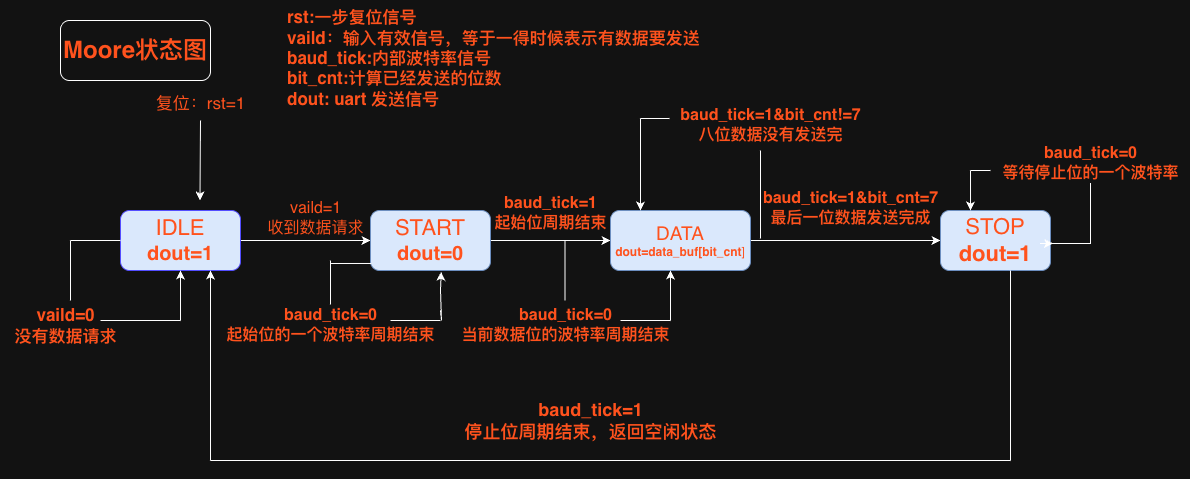

The diagram above was exported from draw.io. Its source (the exported page's mxGraphModel, read from the mxfile embedded in the PNG):
<mxGraphModel dx="2253" dy="882" grid="1" gridSize="10" guides="1" tooltips="1" connect="1" arrows="1" fold="1" page="1" pageScale="1" pageWidth="827" pageHeight="1169" math="0" shadow="0">
  <root>
    <mxCell id="0" />
    <mxCell id="1" parent="0" />
    <mxCell id="iKkmnUbf9KtX1vfYKaYW-5" style="edgeStyle=orthogonalEdgeStyle;rounded=0;orthogonalLoop=1;jettySize=auto;html=1;exitX=1;exitY=0.5;exitDx=0;exitDy=0;entryX=0;entryY=0.5;entryDx=0;entryDy=0;" parent="1" source="iKkmnUbf9KtX1vfYKaYW-1" target="iKkmnUbf9KtX1vfYKaYW-2" edge="1">
      <mxGeometry relative="1" as="geometry" />
    </mxCell>
    <mxCell id="iKkmnUbf9KtX1vfYKaYW-1" value="&lt;font style=&quot;font-size: 22px; color: rgb(255, 82, 29);&quot;&gt;IDLE&lt;/font&gt;&lt;div&gt;&lt;font style=&quot;font-size: 20px; color: rgb(255, 82, 29);&quot;&gt;&lt;b&gt;dout=1&lt;/b&gt;&lt;/font&gt;&lt;/div&gt;" style="rounded=1;whiteSpace=wrap;html=1;labelBackgroundColor=none;fillColor=#dae8fc;strokeColor=#534DFF;" parent="1" vertex="1">
      <mxGeometry x="-690" y="220" width="120" height="60" as="geometry" />
    </mxCell>
    <mxCell id="iKkmnUbf9KtX1vfYKaYW-31" style="edgeStyle=orthogonalEdgeStyle;rounded=0;orthogonalLoop=1;jettySize=auto;html=1;exitX=1;exitY=0.5;exitDx=0;exitDy=0;entryX=0;entryY=0.5;entryDx=0;entryDy=0;" parent="1" source="iKkmnUbf9KtX1vfYKaYW-2" target="iKkmnUbf9KtX1vfYKaYW-3" edge="1">
      <mxGeometry relative="1" as="geometry" />
    </mxCell>
    <mxCell id="iKkmnUbf9KtX1vfYKaYW-2" value="&lt;font style=&quot;font-size: 22px; color: rgb(255, 82, 29);&quot;&gt;START&lt;/font&gt;&lt;div&gt;&lt;font style=&quot;font-size: 20px; color: rgb(255, 82, 29);&quot;&gt;&lt;b&gt;dout=0&lt;/b&gt;&lt;/font&gt;&lt;/div&gt;" style="rounded=1;whiteSpace=wrap;html=1;fillColor=#dae8fc;strokeColor=#6c8ebf;" parent="1" vertex="1">
      <mxGeometry x="-440" y="220" width="120" height="60" as="geometry" />
    </mxCell>
    <mxCell id="iKkmnUbf9KtX1vfYKaYW-40" style="edgeStyle=orthogonalEdgeStyle;rounded=0;orthogonalLoop=1;jettySize=auto;html=1;exitX=1;exitY=0.5;exitDx=0;exitDy=0;" parent="1" source="iKkmnUbf9KtX1vfYKaYW-3" target="iKkmnUbf9KtX1vfYKaYW-4" edge="1">
      <mxGeometry relative="1" as="geometry" />
    </mxCell>
    <mxCell id="iKkmnUbf9KtX1vfYKaYW-3" value="&lt;font style=&quot;color: rgb(255, 82, 29); font-size: 19px;&quot;&gt;DATA&lt;/font&gt;&lt;div&gt;&lt;font style=&quot;color: rgb(255, 82, 29);&quot;&gt;&lt;b style=&quot;&quot;&gt;dout=data_buf[bit_cnt&lt;/b&gt;]&lt;/font&gt;&lt;/div&gt;" style="rounded=1;whiteSpace=wrap;html=1;fillColor=#dae8fc;strokeColor=#6c8ebf;" parent="1" vertex="1">
      <mxGeometry x="-200" y="220" width="140" height="60" as="geometry" />
    </mxCell>
    <mxCell id="iKkmnUbf9KtX1vfYKaYW-4" value="&lt;font style=&quot;font-size: 22px; color: rgb(255, 82, 29);&quot;&gt;STOP&lt;/font&gt;&lt;div&gt;&lt;font style=&quot;font-size: 22px; color: rgb(255, 82, 29);&quot;&gt;&lt;b&gt;dout=1&lt;/b&gt;&lt;/font&gt;&lt;/div&gt;" style="rounded=1;whiteSpace=wrap;html=1;fillColor=#dae8fc;strokeColor=#6c8ebf;" parent="1" vertex="1">
      <mxGeometry x="130" y="220" width="110" height="60" as="geometry" />
    </mxCell>
    <mxCell id="iKkmnUbf9KtX1vfYKaYW-17" value="" style="endArrow=classic;html=1;rounded=0;" parent="1" edge="1">
      <mxGeometry relative="1" as="geometry">
        <mxPoint x="-630" y="330" as="sourcePoint" />
        <mxPoint x="-630" y="280" as="targetPoint" />
      </mxGeometry>
    </mxCell>
    <mxCell id="iKkmnUbf9KtX1vfYKaYW-19" value="" style="endArrow=none;html=1;rounded=0;" parent="1" edge="1">
      <mxGeometry width="50" height="50" relative="1" as="geometry">
        <mxPoint x="-710" y="330" as="sourcePoint" />
        <mxPoint x="-630" y="330" as="targetPoint" />
      </mxGeometry>
    </mxCell>
    <mxCell id="iKkmnUbf9KtX1vfYKaYW-20" value="" style="endArrow=none;html=1;rounded=0;" parent="1" edge="1">
      <mxGeometry width="50" height="50" relative="1" as="geometry">
        <mxPoint x="-740" y="250" as="sourcePoint" />
        <mxPoint x="-690" y="250" as="targetPoint" />
        <Array as="points" />
      </mxGeometry>
    </mxCell>
    <mxCell id="iKkmnUbf9KtX1vfYKaYW-21" value="" style="endArrow=none;html=1;rounded=0;" parent="1" edge="1">
      <mxGeometry width="50" height="50" relative="1" as="geometry">
        <mxPoint x="-740" y="310" as="sourcePoint" />
        <mxPoint x="-740" y="250" as="targetPoint" />
      </mxGeometry>
    </mxCell>
    <mxCell id="iKkmnUbf9KtX1vfYKaYW-22" value="&lt;font style=&quot;font-size: 17px; color: rgb(255, 82, 29);&quot;&gt;&lt;b&gt;vaild=0&lt;/b&gt;&lt;/font&gt;&lt;div&gt;&lt;font color=&quot;#ff521d&quot;&gt;&lt;span style=&quot;font-size: 17px;&quot;&gt;&lt;b&gt;没有数据请求&lt;/b&gt;&lt;/span&gt;&lt;/font&gt;&lt;/div&gt;" style="text;html=1;align=center;verticalAlign=middle;resizable=0;points=[];autosize=1;strokeColor=none;fillColor=none;" parent="1" vertex="1">
      <mxGeometry x="-810" y="310" width="130" height="50" as="geometry" />
    </mxCell>
    <mxCell id="iKkmnUbf9KtX1vfYKaYW-23" value="" style="endArrow=classic;html=1;rounded=0;" parent="1" edge="1">
      <mxGeometry width="50" height="50" relative="1" as="geometry">
        <mxPoint x="-610" y="130" as="sourcePoint" />
        <mxPoint x="-610.5" y="210" as="targetPoint" />
      </mxGeometry>
    </mxCell>
    <mxCell id="iKkmnUbf9KtX1vfYKaYW-24" value="&lt;font style=&quot;font-size: 17px; color: rgb(255, 82, 29);&quot;&gt;复位：rst=1&lt;/font&gt;" style="text;html=1;align=center;verticalAlign=middle;resizable=0;points=[];autosize=1;strokeColor=none;fillColor=none;" parent="1" vertex="1">
      <mxGeometry x="-665" y="98" width="110" height="30" as="geometry" />
    </mxCell>
    <mxCell id="iKkmnUbf9KtX1vfYKaYW-25" value="&lt;font style=&quot;color: rgb(255, 82, 29); font-size: 16px;&quot;&gt;vaild=1&lt;/font&gt;&lt;div&gt;&lt;font style=&quot;color: rgb(255, 82, 29); font-size: 16px;&quot;&gt;收到数据请求&lt;/font&gt;&lt;/div&gt;" style="text;html=1;align=center;verticalAlign=middle;resizable=0;points=[];autosize=1;strokeColor=none;fillColor=none;" parent="1" vertex="1">
      <mxGeometry x="-555" y="203" width="120" height="50" as="geometry" />
    </mxCell>
    <mxCell id="iKkmnUbf9KtX1vfYKaYW-26" value="" style="endArrow=none;html=1;rounded=0;exitX=0.5;exitY=0.08;exitDx=0;exitDy=0;exitPerimeter=0;" parent="1" edge="1" source="iKkmnUbf9KtX1vfYKaYW-27">
      <mxGeometry width="50" height="50" relative="1" as="geometry">
        <mxPoint x="-480" y="310" as="sourcePoint" />
        <mxPoint x="-480" y="270" as="targetPoint" />
      </mxGeometry>
    </mxCell>
    <mxCell id="iKkmnUbf9KtX1vfYKaYW-27" value="&lt;font style=&quot;color: rgb(255, 82, 29); font-size: 16px;&quot;&gt;&lt;b&gt;baud_tick=0&lt;/b&gt;&lt;/font&gt;&lt;div&gt;&lt;font style=&quot;color: rgb(255, 82, 29); font-size: 16px;&quot;&gt;&lt;b&gt;起始位的一个波特率周期结束&lt;/b&gt;&lt;/font&gt;&lt;/div&gt;" style="text;html=1;align=center;verticalAlign=middle;resizable=0;points=[];autosize=1;strokeColor=none;fillColor=none;" parent="1" vertex="1">
      <mxGeometry x="-595" y="310" width="230" height="50" as="geometry" />
    </mxCell>
    <mxCell id="iKkmnUbf9KtX1vfYKaYW-29" value="" style="endArrow=classic;html=1;rounded=0;entryX=0.589;entryY=1.022;entryDx=0;entryDy=0;entryPerimeter=0;" parent="1" target="iKkmnUbf9KtX1vfYKaYW-2" edge="1">
      <mxGeometry width="50" height="50" relative="1" as="geometry">
        <mxPoint x="-370" y="320" as="sourcePoint" />
        <mxPoint x="-320" y="270" as="targetPoint" />
        <Array as="points">
          <mxPoint x="-369" y="330" />
          <mxPoint x="-370" y="300" />
        </Array>
      </mxGeometry>
    </mxCell>
    <mxCell id="iKkmnUbf9KtX1vfYKaYW-30" value="" style="endArrow=none;html=1;rounded=0;" parent="1" edge="1">
      <mxGeometry width="50" height="50" relative="1" as="geometry">
        <mxPoint x="-420" y="330" as="sourcePoint" />
        <mxPoint x="-370" y="330" as="targetPoint" />
      </mxGeometry>
    </mxCell>
    <mxCell id="iKkmnUbf9KtX1vfYKaYW-32" value="&lt;font style=&quot;color: rgb(255, 82, 29); font-size: 16px;&quot;&gt;&lt;b&gt;baud_tick=1&lt;/b&gt;&lt;/font&gt;&lt;div&gt;&lt;font style=&quot;color: rgb(255, 82, 29); font-size: 16px;&quot;&gt;&lt;b&gt;起始位周期结束&lt;/b&gt;&lt;/font&gt;&lt;/div&gt;" style="text;html=1;align=center;verticalAlign=middle;resizable=0;points=[];autosize=1;strokeColor=none;fillColor=none;" parent="1" vertex="1">
      <mxGeometry x="-330" y="198" width="140" height="50" as="geometry" />
    </mxCell>
    <mxCell id="iKkmnUbf9KtX1vfYKaYW-33" value="" style="endArrow=none;html=1;rounded=0;" parent="1" edge="1">
      <mxGeometry width="50" height="50" relative="1" as="geometry">
        <mxPoint x="-245.5" y="310" as="sourcePoint" />
        <mxPoint x="-245.5" y="250" as="targetPoint" />
        <Array as="points">
          <mxPoint x="-245.5" y="270" />
        </Array>
      </mxGeometry>
    </mxCell>
    <mxCell id="iKkmnUbf9KtX1vfYKaYW-35" value="&lt;font style=&quot;color: rgb(255, 82, 29); font-size: 16px;&quot;&gt;&lt;b&gt;baud_tick=0&lt;/b&gt;&lt;/font&gt;&lt;div&gt;&lt;font style=&quot;color: rgb(255, 82, 29); font-size: 16px;&quot;&gt;&lt;b&gt;当前数据位的波特率周期结束&lt;/b&gt;&lt;/font&gt;&lt;/div&gt;" style="text;html=1;align=center;verticalAlign=middle;resizable=0;points=[];autosize=1;strokeColor=none;fillColor=none;" parent="1" vertex="1">
      <mxGeometry x="-360" y="310" width="230" height="50" as="geometry" />
    </mxCell>
    <mxCell id="iKkmnUbf9KtX1vfYKaYW-38" value="" style="endArrow=none;html=1;rounded=0;" parent="1" edge="1">
      <mxGeometry width="50" height="50" relative="1" as="geometry">
        <mxPoint x="-190" y="330" as="sourcePoint" />
        <mxPoint x="-140" y="330" as="targetPoint" />
      </mxGeometry>
    </mxCell>
    <mxCell id="iKkmnUbf9KtX1vfYKaYW-39" value="" style="endArrow=classic;html=1;rounded=0;" parent="1" edge="1">
      <mxGeometry width="50" height="50" relative="1" as="geometry">
        <mxPoint x="-140" y="330" as="sourcePoint" />
        <mxPoint x="-140" y="280" as="targetPoint" />
        <Array as="points">
          <mxPoint x="-140" y="280" />
        </Array>
      </mxGeometry>
    </mxCell>
    <mxCell id="iKkmnUbf9KtX1vfYKaYW-41" value="" style="endArrow=none;html=1;rounded=0;" parent="1" edge="1">
      <mxGeometry width="50" height="50" relative="1" as="geometry">
        <mxPoint x="-50" y="248" as="sourcePoint" />
        <mxPoint x="-50" y="160" as="targetPoint" />
      </mxGeometry>
    </mxCell>
    <mxCell id="iKkmnUbf9KtX1vfYKaYW-42" value="&lt;font style=&quot;color: rgb(255, 82, 29); font-size: 16px;&quot;&gt;&lt;b&gt;baud_tick=1&amp;amp;bit_cnt!=7&lt;/b&gt;&lt;/font&gt;&lt;div&gt;&lt;font style=&quot;color: rgb(255, 82, 29); font-size: 16px;&quot;&gt;&lt;b&gt;八位数据没有发送完&lt;/b&gt;&lt;/font&gt;&lt;/div&gt;" style="text;html=1;align=center;verticalAlign=middle;resizable=0;points=[];autosize=1;strokeColor=none;fillColor=none;" parent="1" vertex="1">
      <mxGeometry x="-140" y="110" width="200" height="50" as="geometry" />
    </mxCell>
    <mxCell id="iKkmnUbf9KtX1vfYKaYW-43" value="" style="endArrow=none;html=1;rounded=0;" parent="1" edge="1">
      <mxGeometry width="50" height="50" relative="1" as="geometry">
        <mxPoint x="-170" y="128" as="sourcePoint" />
        <mxPoint x="-141" y="128" as="targetPoint" />
      </mxGeometry>
    </mxCell>
    <mxCell id="iKkmnUbf9KtX1vfYKaYW-44" value="" style="endArrow=classic;html=1;rounded=0;" parent="1" edge="1">
      <mxGeometry width="50" height="50" relative="1" as="geometry">
        <mxPoint x="-170" y="128" as="sourcePoint" />
        <mxPoint x="-170" y="220" as="targetPoint" />
      </mxGeometry>
    </mxCell>
    <mxCell id="iKkmnUbf9KtX1vfYKaYW-45" value="&lt;font style=&quot;color: rgb(255, 82, 29); font-size: 16px;&quot;&gt;&lt;b&gt;baud_tick=1&amp;amp;bit_cnt=7&lt;/b&gt;&lt;/font&gt;&lt;div&gt;&lt;font style=&quot;color: rgb(255, 82, 29); font-size: 16px;&quot;&gt;&lt;b&gt;最后一位数据发送完成&lt;/b&gt;&lt;/font&gt;&lt;/div&gt;" style="text;html=1;align=center;verticalAlign=middle;resizable=0;points=[];autosize=1;strokeColor=none;fillColor=none;" parent="1" vertex="1">
      <mxGeometry x="-60" y="193" width="200" height="50" as="geometry" />
    </mxCell>
    <mxCell id="iKkmnUbf9KtX1vfYKaYW-49" value="" style="shape=partialRectangle;whiteSpace=wrap;html=1;top=0;left=0;fillColor=none;" parent="1" vertex="1">
      <mxGeometry x="230" y="193" width="50" height="60" as="geometry" />
    </mxCell>
    <mxCell id="iKkmnUbf9KtX1vfYKaYW-50" value="&lt;font style=&quot;color: rgb(255, 82, 29); font-size: 16px;&quot;&gt;&lt;b&gt;baud_tick=0&lt;/b&gt;&lt;/font&gt;&lt;div&gt;&lt;font style=&quot;color: rgb(255, 82, 29); font-size: 16px;&quot;&gt;&lt;b&gt;等待停止位的一个波特率&lt;/b&gt;&lt;/font&gt;&lt;/div&gt;" style="text;html=1;align=center;verticalAlign=middle;resizable=0;points=[];autosize=1;strokeColor=none;fillColor=none;" parent="1" vertex="1">
      <mxGeometry x="180" y="148" width="200" height="50" as="geometry" />
    </mxCell>
    <mxCell id="iKkmnUbf9KtX1vfYKaYW-52" value="" style="endArrow=classic;html=1;rounded=0;entryX=0.182;entryY=-0.044;entryDx=0;entryDy=0;entryPerimeter=0;" parent="1" edge="1">
      <mxGeometry width="50" height="50" relative="1" as="geometry">
        <mxPoint x="160" y="180" as="sourcePoint" />
        <mxPoint x="160.01999999999998" y="219.9999999999999" as="targetPoint" />
      </mxGeometry>
    </mxCell>
    <mxCell id="iKkmnUbf9KtX1vfYKaYW-53" value="" style="endArrow=none;html=1;rounded=0;" parent="1" edge="1">
      <mxGeometry width="50" height="50" relative="1" as="geometry">
        <mxPoint x="160" y="180" as="sourcePoint" />
        <mxPoint x="180" y="180" as="targetPoint" />
      </mxGeometry>
    </mxCell>
    <mxCell id="iKkmnUbf9KtX1vfYKaYW-56" value="&lt;font style=&quot;color: rgb(255, 82, 29); font-size: 18px;&quot;&gt;&lt;b&gt;baud_tick=1&lt;/b&gt;&lt;/font&gt;&lt;div&gt;&lt;font style=&quot;color: rgb(255, 82, 29); font-size: 18px;&quot;&gt;&lt;b&gt;停止位周期结束，返回空闲状态&lt;/b&gt;&lt;/font&gt;&lt;/div&gt;" style="text;html=1;align=center;verticalAlign=middle;resizable=0;points=[];autosize=1;strokeColor=none;fillColor=none;" parent="1" vertex="1">
      <mxGeometry x="-360" y="400" width="280" height="60" as="geometry" />
    </mxCell>
    <mxCell id="iKkmnUbf9KtX1vfYKaYW-57" value="&lt;font style=&quot;color: rgb(255, 82, 29); font-size: 17px;&quot;&gt;&lt;b&gt;rst:一步复位信号&lt;/b&gt;&lt;/font&gt;&lt;div&gt;&lt;font style=&quot;color: rgb(255, 82, 29); font-size: 17px;&quot;&gt;&lt;b&gt;vaild：输入有效信号，等于一得时候表示有数据要发送&lt;/b&gt;&lt;/font&gt;&lt;/div&gt;&lt;div&gt;&lt;font style=&quot;color: rgb(255, 82, 29); font-size: 17px;&quot;&gt;&lt;b&gt;baud_tick:内部波特率信号&lt;/b&gt;&lt;/font&gt;&lt;/div&gt;&lt;div&gt;&lt;font style=&quot;color: rgb(255, 82, 29); font-size: 17px;&quot;&gt;&lt;b&gt;bit_cnt:计算已经发送的位数&lt;/b&gt;&lt;/font&gt;&lt;/div&gt;&lt;div&gt;&lt;font style=&quot;color: rgb(255, 82, 29); font-size: 17px;&quot;&gt;&lt;b&gt;dout: uart 发送信号&lt;/b&gt;&lt;/font&gt;&lt;/div&gt;&lt;div&gt;&lt;font style=&quot;font-size: 17px;&quot;&gt;&lt;b&gt;&lt;br&gt;&lt;/b&gt;&lt;/font&gt;&lt;/div&gt;&lt;div&gt;&lt;br&gt;&lt;/div&gt;" style="text;html=1;align=left;verticalAlign=middle;resizable=0;points=[];autosize=1;strokeColor=none;fillColor=none;" parent="1" vertex="1">
      <mxGeometry x="-525" y="10" width="440" height="150" as="geometry" />
    </mxCell>
    <mxCell id="fBNVaP7MlhmgKsHYxAiB-6" value="&lt;b style=&quot;color: rgb(255, 82, 29); font-size: 24px; text-wrap: nowrap;&quot;&gt;Moore状态图&lt;/b&gt;" style="rounded=1;whiteSpace=wrap;html=1;" parent="1" vertex="1">
      <mxGeometry x="-750" y="30" width="150" height="60" as="geometry" />
    </mxCell>
    <mxCell id="_ClO5T28lHo8EIQJBFNt-4" style="edgeStyle=orthogonalEdgeStyle;rounded=0;orthogonalLoop=1;jettySize=auto;html=1;exitX=0;exitY=1;exitDx=0;exitDy=0;entryX=0.25;entryY=1;entryDx=0;entryDy=0;" edge="1" parent="1" source="iKkmnUbf9KtX1vfYKaYW-49" target="iKkmnUbf9KtX1vfYKaYW-49">
      <mxGeometry relative="1" as="geometry" />
    </mxCell>
    <mxCell id="_ClO5T28lHo8EIQJBFNt-5" style="edgeStyle=orthogonalEdgeStyle;rounded=0;orthogonalLoop=1;jettySize=auto;html=1;exitX=0.5;exitY=1;exitDx=0;exitDy=0;" edge="1" parent="1">
      <mxGeometry relative="1" as="geometry">
        <mxPoint x="-200" y="480" as="sourcePoint" />
        <mxPoint x="-200" y="480" as="targetPoint" />
      </mxGeometry>
    </mxCell>
    <mxCell id="_ClO5T28lHo8EIQJBFNt-10" value="" style="endArrow=none;html=1;rounded=0;" edge="1" parent="1">
      <mxGeometry width="50" height="50" relative="1" as="geometry">
        <mxPoint x="200" y="470" as="sourcePoint" />
        <mxPoint x="200" y="280" as="targetPoint" />
      </mxGeometry>
    </mxCell>
    <mxCell id="_ClO5T28lHo8EIQJBFNt-11" value="" style="endArrow=none;html=1;rounded=0;" edge="1" parent="1">
      <mxGeometry width="50" height="50" relative="1" as="geometry">
        <mxPoint x="-600" y="470" as="sourcePoint" />
        <mxPoint x="200" y="470" as="targetPoint" />
      </mxGeometry>
    </mxCell>
    <mxCell id="_ClO5T28lHo8EIQJBFNt-12" value="" style="endArrow=classic;html=1;rounded=0;entryX=0.75;entryY=1;entryDx=0;entryDy=0;" edge="1" parent="1" target="iKkmnUbf9KtX1vfYKaYW-1">
      <mxGeometry width="50" height="50" relative="1" as="geometry">
        <mxPoint x="-600" y="470" as="sourcePoint" />
        <mxPoint x="-450" y="390" as="targetPoint" />
      </mxGeometry>
    </mxCell>
    <mxCell id="_ClO5T28lHo8EIQJBFNt-13" value="" style="endArrow=none;html=1;rounded=0;entryX=0.008;entryY=0.883;entryDx=0;entryDy=0;entryPerimeter=0;" edge="1" parent="1" target="iKkmnUbf9KtX1vfYKaYW-2">
      <mxGeometry width="50" height="50" relative="1" as="geometry">
        <mxPoint x="-480" y="273" as="sourcePoint" />
        <mxPoint x="-400" y="193" as="targetPoint" />
      </mxGeometry>
    </mxCell>
  </root>
</mxGraphModel>